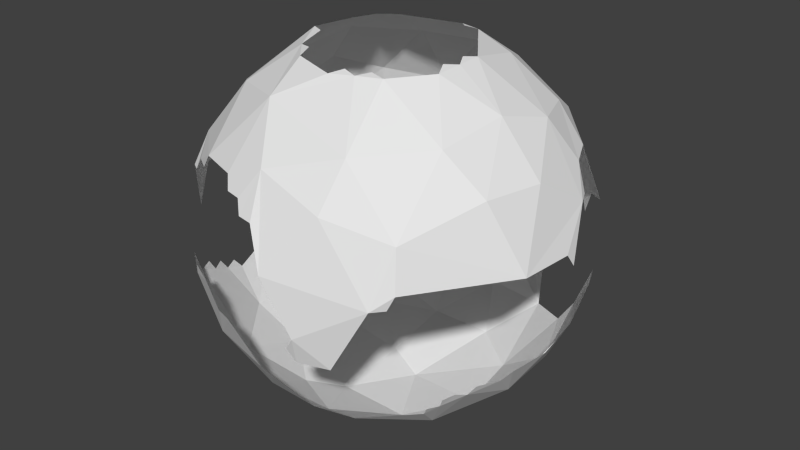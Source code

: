# Source: broken_sphere.blend  (saved by Blender 2.71.0; exported with 4.5.12 LTS)
import bpy
from mathutils import Matrix  # noqa: F401  (used for matrix-valued properties, if any)

bpy.ops.wm.read_factory_settings(use_empty=True)
scene = bpy.context.scene
scene.name = 'Scene'

# ---- collections
col_collection_1 = bpy.data.collections.new('Collection 1'); scene.collection.children.link(col_collection_1)

# ---- world
world_world = bpy.data.worlds.new('World'); scene.world = world_world
world_world.color = (0.05088, 0.05088, 0.05088)
world_world.use_sun_shadow = False
world_world.sun_shadow_jitter_overblur = 0.0
world_world.cycles.sampling_method = 'MANUAL'
world_world.cycles.sample_map_resolution = 256

# ---- meshes
me_icosphere = bpy.data.meshes.new('Icosphere')
me_icosphere.from_pydata([(67.61, -49.12, -55.14), (70.15, -50.97, -49.82), (79.92, -12.2, -60.41), (77.68, -42.31, -48.03), (47.29, 31.65, -84.09), (67.88, 49.31, -55.35), (-89.53, 0.0004613, -44.77), (-73.36, -1.263, -69.23), (-88.81, -5.526, -46.42), (-43.21, 76.12, -49.27), (-37.78, 79.53, -47.79), (94.5, 17.72, 31.95), (74.06, 53.59, -45.42), (91.51, 38.17, -12.99), (-36.9, -85.1, -39.8), (-51.79, -85.0, -13.05), (-71.14, -65.23, 31.07), (-77.11, -49.93, 42.53), (-91.38, 3.398, -40.46), (-86.59, 44.56, 25.29), (51.59, 84.67, 12.99), (-35.8, 87.35, -36.15), (-4.049, 99.7, -6.552), (11.87, 97.42, 19.21), (8.803, 96.49, 25.99), (-34.31, 85.9, 41.1), (14.27, -43.92, 89.43), (88.23, -8.503, 48.06), (38.97, 0.0, 92.1), (12.04, 37.06, 92.1), (24.08, 66.17, 72.65), (12.5, 88.25, 48.13), (10.89, -73.14, -68.33), (2.487, -54.77, -84.3), (31.46, -67.16, -68.98), (22.81, -22.33, -96.95), (59.57, -50.72, -62.45), (62.91, -52.95, -56.92), (49.02, 0.9443, -88.77), (55.1, -38.44, -75.33), (37.39, -20.25, -91.54), (74.93, -47.63, -46.31), (-72.52, -28.76, -63.86), (-51.8, -20.34, -83.82), (-47.92, -59.93, -66.47), (-16.66, -21.13, -97.88), (-27.56, -40.15, -88.41), (-16.18, -74.03, -66.45), (-37.89, 52.68, -76.81), (-43.11, 46.58, -77.6), (-18.5, 22.07, -96.69), (-41.28, 40.26, -82.61), (-59.83, 13.19, -81.36), (-85.43, 11.94, -54.17), (-85.25, 6.151, -51.12), (45.84, 65.38, -62.22), (21.04, 52.59, -84.22), (9.011, 75.37, -66.33), (2.86, 13.4, -100.1), (-13.57, 52.8, -84.42), (-21.5, 74.52, -64.33), (99.26, 0.0009962, 13.37), (100.4, 4.032, 6.867), (94.08, 27.85, -20.31), (91.78, 34.93, -19.82), (94.34, 4.119, -34.91), (92.09, 20.03, -34.07), (89.28, -23.6, -40.2), (91.38, 0.002229, -41.15), (78.72, 21.8, -59.51), (81.07, -39.9, -43.2), (85.06, -26.64, -45.33), (56.35, -84.65, 6.677), (22.86, -97.1, -14.1), (18.27, -96.06, -20.94), (37.45, -88.63, -27.97), (21.81, -93.71, -27.97), (-6.178, -89.69, -44.45), (1.829, -89.78, -46.06), (-89.48, -41.62, 19.32), (-85.4, -52.04, 2.937e-07), (-87.28, -48.3, -6.933), (-70.12, -71.34, -14.02), (-74.14, -64.2, -28.66), (-77.66, -56.43, -28.01), (-82.45, -44.89, -34.44), (-78.39, -51.91, -34.75), (-85.5, -33.12, -39.91), (-82.51, -40.24, -40.71), (-90.48, -9.214, -41.9), (-84.66, -28.51, -45.43), (-81.71, 54.62, 19.59), (-85.53, 48.03, 19.43), (-70.59, 71.15, 0.006082), (-73.42, 68.54, -6.96), (-58.89, 81.04, -0.0003998), (43.82, 86.85, 25.24), (22.76, 94.16, 25.36), (19.25, 96.19, 19.43), (48.88, 86.98, 6.672), (3.357, 99.72, -6.713), (15.0, 99.64, -14.19), (6.835, 99.06, -13.68), (-8.043, 99.05, -13.02), (4.452, 91.01, -43.4), (-22.84, 94.55, -25.47), (38.27, 79.71, -46.7), (31.0, 82.65, -46.99), (61.61, -72.82, 34.53), (64.33, -76.79, 13.79), (61.33, -78.7, 6.713), (80.83, -37.35, 48.16), (96.69, -28.42, 13.32), (-65.48, -68.85, 31.71), (-61.63, -68.93, 38.09), (-49.78, -77.17, 39.97), (-45.79, -77.25, 46.74), (-23.65, -85.65, 47.31), (-48.99, -87.2, -6.689), (-20.5, -89.11, 41.01), (-12.71, -90.53, 40.53), (-34.82, -94.14, -6.856), (-9.396, -93.57, 33.99), (-1.761, -94.4, 33.42), (-26.73, -94.68, -19.61), (-18.34, -96.98, -19.83), (7.949, -100.3, 13.6), (30.34, -85.81, 43.07), (-88.77, 38.06, 25.9), (-88.22, 34.53, 32.63), (-90.84, 16.03, 40.95), (-92.09, 20.02, 34.07), (-93.93, 4.081, 34.75), (-92.61, -20.16, 34.26), (-93.4, -24.03, 27.26), (-91.18, -31.28, 26.61), (-91.8, -34.94, 19.82), (-30.08, 92.64, 28.41), (-15.54, 98.06, -13.21), (-38.39, 91.48, 14.04), (-61.88, 64.05, 47.69), (-45.8, 88.07, 13.9), (-29.93, 92.1, -25.43), (-49.32, 86.72, 6.843), (-68.53, 69.81, 23.56), (-56.12, 82.96, 6.749), (91.68, 23.93, 32.64), (84.66, 28.5, 45.43), (78.34, 42.29, 47.03), (74.91, 69.87, 7.237), (67.36, 73.85, 6.862), (54.0, 78.26, 34.33), (55.54, 83.35, 6.585), (62.01, 78.45, -6.561), (19.04, -38.07, 90.49), (37.95, -12.85, 91.62), (42.19, -6.358, 90.68), (26.71, -39.54, 89.62), (41.12, -19.8, 89.75), (67.6, -9.586, 74.16), (61.7, -43.09, 67.72), (-30.46, -30.01, 90.86), (-23.15, -32.7, 91.62), (6.972, -41.99, 90.49), (-21.63, -40.16, 89.75), (1.617, -47.05, 88.49), (-50.9, -46.97, 73.17), (-19.03, -62.45, 77.55), (32.73, -70.69, 65.08), (-3.176, -84.84, 55.0), (-31.73, 23.07, 92.66), (-32.29, 7.819, 94.32), (-32.23, -15.45, 93.52), (-53.92, 29.62, 80.58), (-38.6, 4.011, 92.42), (-39.11, -12.23, 93.44), (-73.43, 36.24, 58.97), (-73.47, 3.675, 68.78), (-74.52, -25.25, 62.64), (-92.43, 8.061, 41.66), (-24.63, 25.64, 93.47), (7.024, 42.26, 91.05), (-23.21, 32.77, 91.82), (-2.911, 69.71, 73.91), (-31.92, 59.84, 75.62), (42.42, 6.398, 91.14), (19.26, 38.46, 91.5), (40.24, 35.38, 85.24), (73.71, 17.35, 67.12), (64.14, 41.67, 65.77), (54.67, 66.5, 52.88)], [(80, 81)], [(58, 35, 45), (47, 77, 14), (47, 78, 77), (32, 78, 47), (46, 33, 47), (47, 33, 32), (46, 45, 33), (33, 34, 32), (45, 35, 33), (35, 34, 33), (35, 39, 34), (39, 36, 34), (35, 40, 39), (39, 0, 36), (36, 0, 37), (69, 4, 5), (2, 38, 69), (69, 38, 4), (38, 58, 4), (2, 39, 38), (39, 40, 38), (3, 39, 2), (40, 35, 38), (38, 35, 58), (1, 0, 41), (41, 0, 3), (3, 0, 39), (7, 8, 6), (52, 43, 7), (7, 42, 8), (42, 90, 8), (7, 43, 42), (44, 83, 42), (43, 44, 42), (52, 45, 43), (45, 46, 43), (46, 44, 43), (46, 47, 44), (47, 14, 44), (60, 10, 21), (60, 9, 10), (60, 48, 9), (59, 48, 60), (59, 51, 48), (51, 49, 48), (50, 51, 59), (50, 52, 51), (52, 7, 53), (7, 54, 53), (58, 45, 50), (50, 45, 52), (7, 6, 54), (4, 55, 5), (4, 56, 55), (56, 57, 55), (58, 56, 4), (56, 59, 57), (59, 60, 57), (57, 60, 104), (60, 21, 104), (58, 50, 56), (50, 59, 56), (112, 11, 27), (112, 61, 11), (61, 62, 11), (64, 12, 13), (63, 66, 64), (66, 12, 64), (66, 69, 12), (71, 2, 67), (65, 69, 66), (70, 3, 71), (3, 2, 71), (67, 2, 68), (68, 2, 65), (2, 69, 65), (69, 5, 12), (126, 72, 127), (127, 72, 108), (126, 73, 72), (73, 75, 72), (74, 76, 73), (76, 75, 73), (14, 77, 125), (79, 16, 17), (79, 80, 16), (84, 86, 83), (83, 14, 82), (82, 14, 15), (85, 88, 86), (87, 90, 88), (88, 83, 86), (89, 8, 90), (90, 42, 88), (42, 83, 88), (83, 44, 14), (144, 19, 140), (144, 91, 19), (91, 92, 19), (145, 93, 144), (93, 94, 144), (144, 94, 91), (145, 95, 93), (54, 6, 18), (152, 99, 20), (151, 96, 31), (96, 97, 31), (97, 24, 31), (97, 98, 24), (98, 23, 24), (102, 103, 100), (100, 103, 22), (101, 104, 102), (102, 104, 103), (104, 105, 103), (104, 21, 105), (107, 104, 101), (106, 55, 107), (107, 55, 104), (55, 57, 104), (127, 108, 168), (72, 109, 108), (72, 110, 109), (108, 111, 160), (109, 112, 108), (112, 111, 108), (112, 27, 111), (16, 113, 17), (14, 121, 15), (113, 114, 17), (114, 116, 17), (114, 115, 116), (117, 119, 169), (120, 169, 119), (15, 121, 118), (122, 169, 120), (122, 123, 169), (14, 124, 121), (123, 126, 169), (126, 127, 169), (14, 125, 124), (19, 176, 140), (128, 129, 19), (19, 129, 176), (129, 130, 176), (129, 131, 130), (133, 179, 132), (133, 178, 179), (133, 17, 178), (135, 17, 134), (134, 17, 133), (135, 136, 17), (79, 17, 136), (105, 138, 103), (24, 137, 31), (137, 25, 31), (139, 25, 137), (139, 141, 25), (21, 142, 105), (141, 144, 25), (144, 140, 25), (143, 145, 141), (141, 145, 144), (11, 188, 27), (146, 147, 11), (11, 147, 188), (147, 148, 189), (149, 190, 148), (149, 151, 190), (149, 150, 151), (150, 152, 151), (153, 152, 150), (152, 20, 151), (20, 96, 151), (168, 157, 26), (26, 157, 154), (155, 158, 156), (158, 159, 156), (156, 159, 185), (157, 160, 158), (158, 160, 159), (168, 160, 157), (160, 111, 159), (111, 27, 159), (168, 108, 160), (175, 161, 172), (161, 164, 162), (163, 165, 26), (175, 166, 161), (161, 167, 164), (164, 167, 165), (166, 167, 161), (165, 167, 26), (167, 168, 26), (167, 169, 168), (17, 116, 166), (116, 167, 166), (169, 127, 168), (116, 117, 167), (167, 117, 169), (173, 174, 170), (170, 174, 171), (174, 173, 175), (173, 177, 175), (176, 177, 173), (177, 178, 175), (175, 178, 166), (178, 17, 166), (176, 130, 177), (130, 179, 177), (177, 179, 178), (186, 181, 29), (30, 183, 186), (182, 170, 180), (186, 183, 181), (181, 184, 182), (183, 184, 181), (182, 184, 170), (184, 173, 170), (184, 140, 173), (140, 176, 173), (31, 183, 30), (183, 25, 184), (31, 25, 183), (25, 140, 184), (156, 185, 28), (27, 188, 159), (185, 187, 186), (187, 30, 186), (159, 188, 185), (188, 187, 185), (188, 189, 187), (189, 30, 187), (189, 190, 30), (190, 31, 30), (188, 147, 189), (189, 148, 190), (190, 151, 31)])
me_icosphere.use_remesh_preserve_volume = False
me_icosphere.use_remesh_preserve_attributes = False
me_icosphere.use_mirror_vertex_groups = False
me_icosphere.update()

# ---- objects
ob_icosphere = bpy.data.objects.new('Icosphere', me_icosphere)

# ---- transforms, parenting, visibility, modifiers, constraints
ob_icosphere.location = (0.0, 0.0, 0.0)
ob_icosphere.lineart.crease_threshold = 0.0

# ---- collection membership
col_collection_1.objects.link(ob_icosphere)

# ---- scene / render settings (as saved in the file)
scene.frame_start = 1; scene.frame_end = 250; scene.frame_set(1)
scene.render.engine = 'BLENDER_EEVEE_NEXT'
scene.render.resolution_percentage = 50
scene.render.dither_intensity = 0.0
scene.cycles.use_denoising = False
scene.cycles.samples = 10
scene.cycles.sampling_pattern = 'TABULATED_SOBOL'
scene.cycles.light_sampling_threshold = 0.0
scene.cycles.use_adaptive_sampling = False
scene.cycles.use_light_tree = False
scene.cycles.blur_glossy = 0.0
scene.cycles.volume_bounces = 1
scene.cycles.pixel_filter_type = 'GAUSSIAN'
scene.cycles.sample_clamp_indirect = 0.0
scene.view_settings.view_transform = 'Standard'
bpy.context.view_layer.update()

# ---- added for rendering (the .blend has no active camera and no usable light): camera, sun
cam_auto = bpy.data.cameras.new('AutoCamera')
cam_auto.lens = 50.0
cam_auto.sensor_width = 36.0
cam_auto.clip_end = 5519.21
ob_auto_camera = bpy.data.objects.new('AutoCamera', cam_auto)
scene.collection.objects.link(ob_auto_camera)
ob_auto_camera.location = (317.707, -377.654, 248.712)
ob_auto_camera.rotation_euler = (1.09748, -7.21219e-08, 0.694738)
scene.camera = ob_auto_camera
light_auto_sun = bpy.data.lights.new('AutoSun', 'SUN')
light_auto_sun.energy = 3.0
light_auto_sun.angle = 0.0523599
ob_auto_sun = bpy.data.objects.new('AutoSun', light_auto_sun)
scene.collection.objects.link(ob_auto_sun)
ob_auto_sun.rotation_euler = (0.872665, 0.174533, 0.523599)
bpy.context.view_layer.update()
